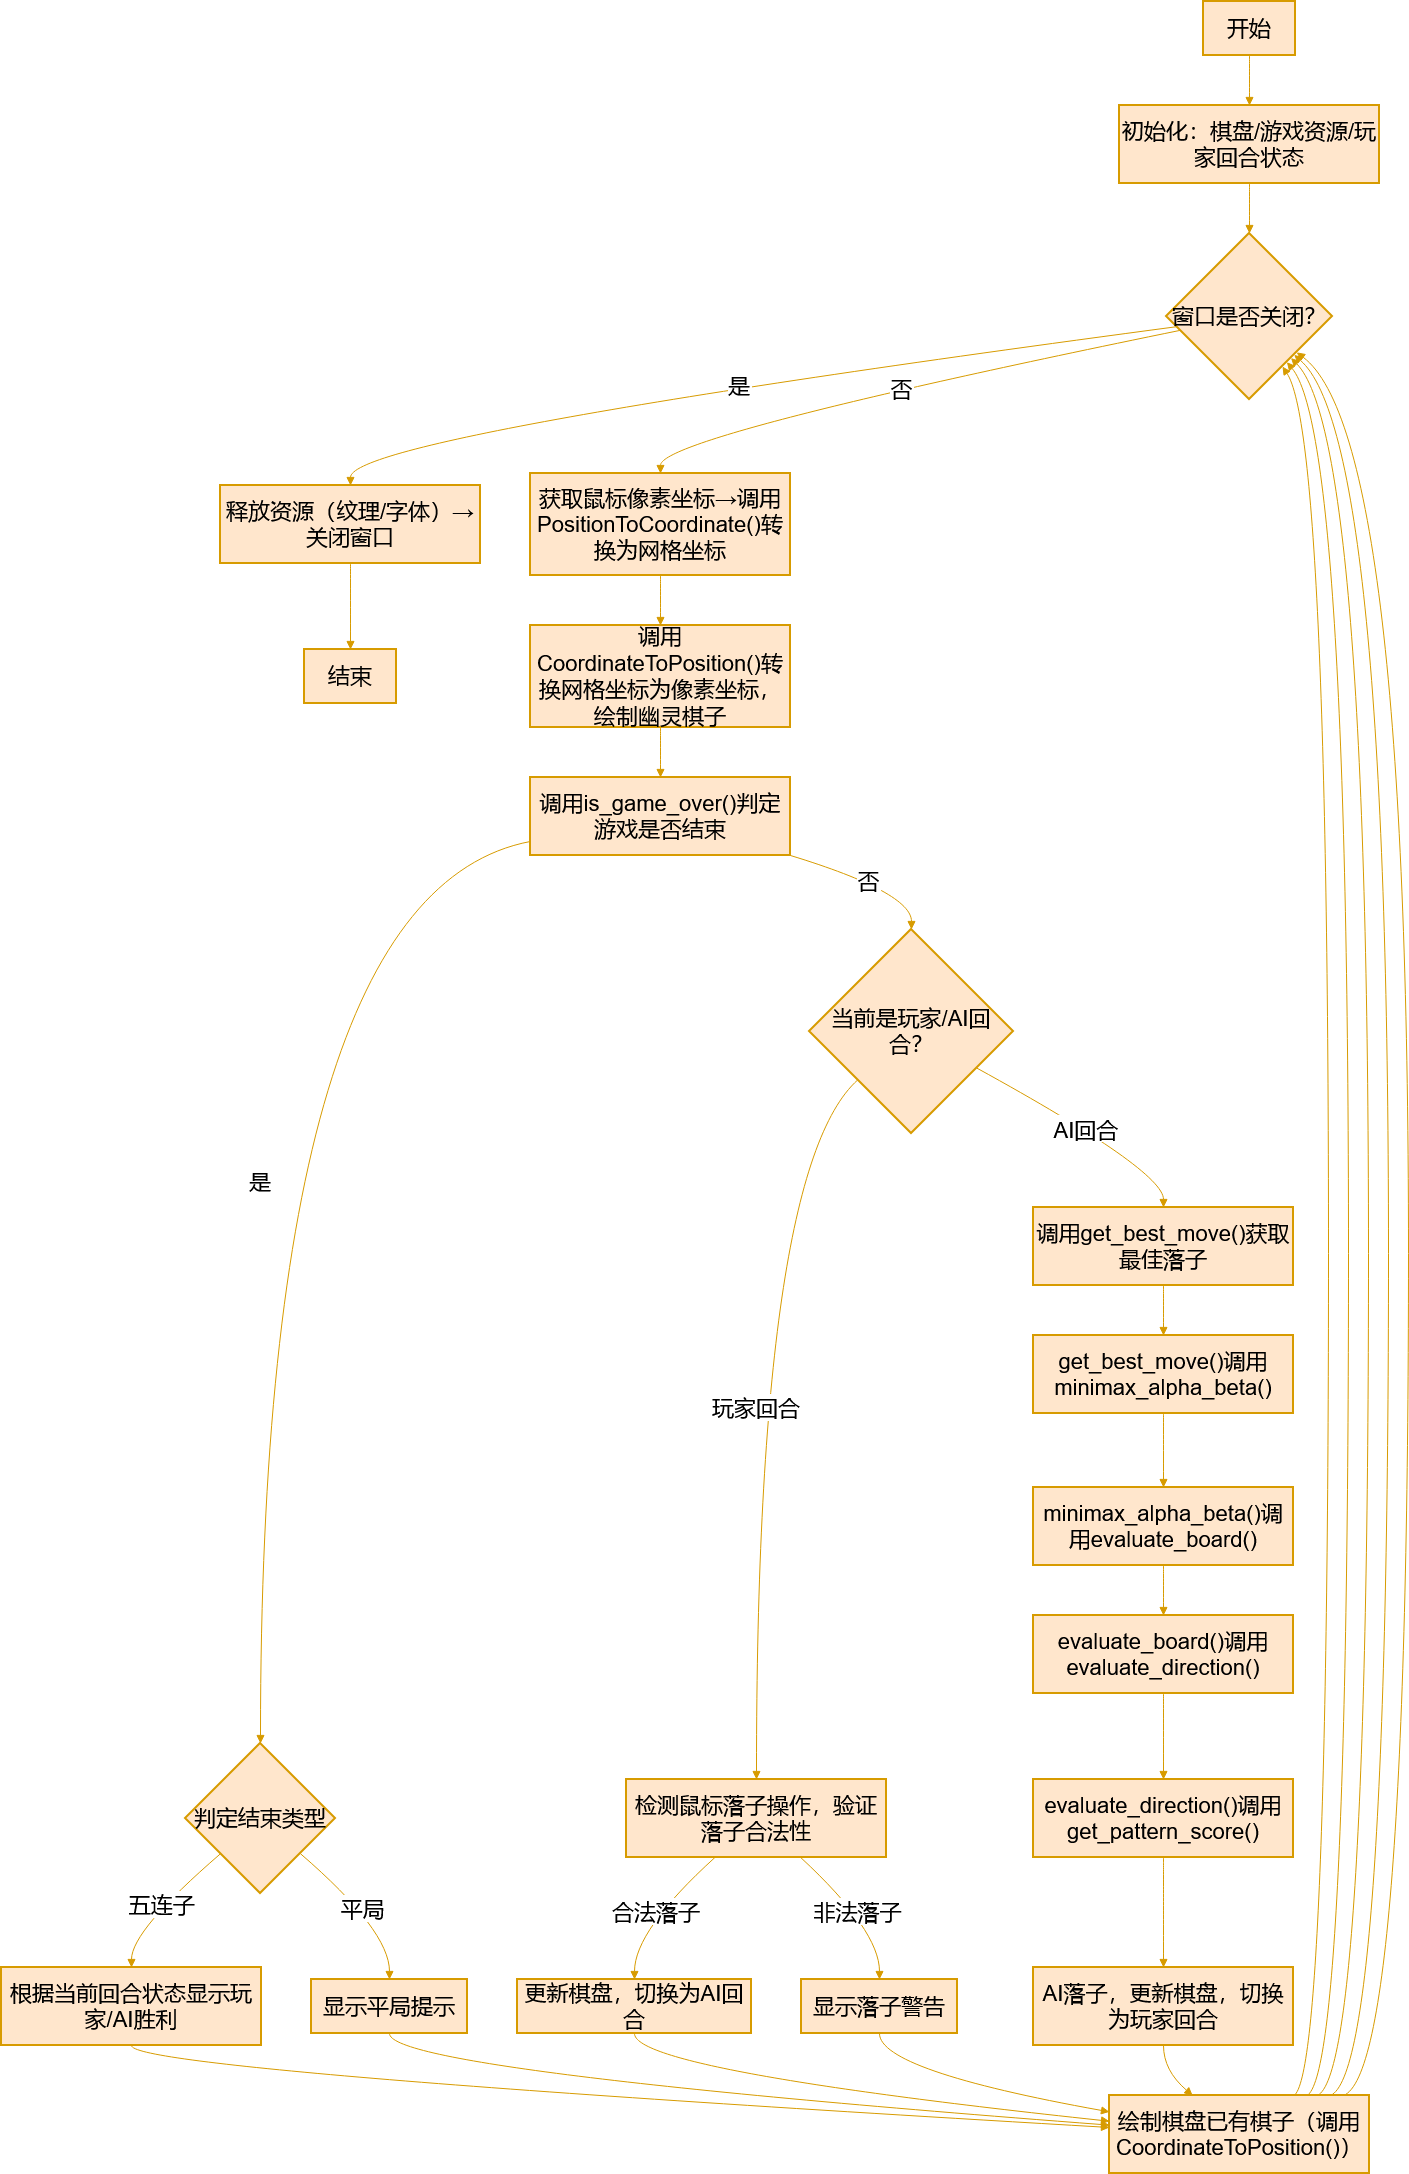

The diagram above was exported from draw.io. Its source (the exported page's mxGraphModel, read from the mxfile embedded in the PNG):
<mxGraphModel dx="357" dy="765" grid="1" gridSize="10" guides="1" tooltips="1" connect="1" arrows="1" fold="1" page="1" pageScale="1" pageWidth="850" pageHeight="1100" math="0" shadow="0">
  <root>
    <mxCell id="0" />
    <mxCell id="1" parent="0" />
    <mxCell id="zXrijrsLOc2aEGoQS7bf-293" parent="1" style="whiteSpace=wrap;strokeWidth=2;fillColor=#ffe6cc;strokeColor=#d79b00;fontSize=22;" value="开始" vertex="1">
      <mxGeometry height="54" width="92" x="1352" y="100" as="geometry" />
    </mxCell>
    <mxCell id="zXrijrsLOc2aEGoQS7bf-294" parent="1" style="whiteSpace=wrap;strokeWidth=2;fillColor=#ffe6cc;strokeColor=#d79b00;fontSize=22;" value="初始化：棋盘/游戏资源/玩家回合状态" vertex="1">
      <mxGeometry height="78" width="260" x="1268" y="204" as="geometry" />
    </mxCell>
    <mxCell id="zXrijrsLOc2aEGoQS7bf-295" parent="1" style="rhombus;strokeWidth=2;whiteSpace=wrap;fillColor=#ffe6cc;strokeColor=#d79b00;fontSize=22;" value="窗口是否关闭？" vertex="1">
      <mxGeometry height="166" width="166" x="1315" y="332" as="geometry" />
    </mxCell>
    <mxCell id="zXrijrsLOc2aEGoQS7bf-296" parent="1" style="whiteSpace=wrap;strokeWidth=2;fillColor=#ffe6cc;strokeColor=#d79b00;fontSize=22;" value="释放资源（纹理/字体）→关闭窗口" vertex="1">
      <mxGeometry height="78" width="260" x="369" y="584" as="geometry" />
    </mxCell>
    <mxCell id="zXrijrsLOc2aEGoQS7bf-297" parent="1" style="whiteSpace=wrap;strokeWidth=2;fillColor=#ffe6cc;strokeColor=#d79b00;fontSize=22;" value="结束" vertex="1">
      <mxGeometry height="54" width="92" x="453" y="748" as="geometry" />
    </mxCell>
    <mxCell id="zXrijrsLOc2aEGoQS7bf-298" parent="1" style="whiteSpace=wrap;strokeWidth=2;fillColor=#ffe6cc;strokeColor=#d79b00;fontSize=22;" value="获取鼠标像素坐标→调用PositionToCoordinate()转换为网格坐标" vertex="1">
      <mxGeometry height="102" width="260" x="679" y="572" as="geometry" />
    </mxCell>
    <mxCell id="zXrijrsLOc2aEGoQS7bf-299" parent="1" style="whiteSpace=wrap;strokeWidth=2;fillColor=#ffe6cc;strokeColor=#d79b00;fontSize=22;" value="调用CoordinateToPosition()转换网格坐标为像素坐标，绘制幽灵棋子" vertex="1">
      <mxGeometry height="102" width="260" x="679" y="724" as="geometry" />
    </mxCell>
    <mxCell id="zXrijrsLOc2aEGoQS7bf-300" parent="1" style="whiteSpace=wrap;strokeWidth=2;fillColor=#ffe6cc;strokeColor=#d79b00;fontSize=22;" value="调用is_game_over()判定游戏是否结束" vertex="1">
      <mxGeometry height="78" width="260" x="679" y="876" as="geometry" />
    </mxCell>
    <mxCell id="zXrijrsLOc2aEGoQS7bf-301" parent="1" style="rhombus;strokeWidth=2;whiteSpace=wrap;fillColor=#ffe6cc;strokeColor=#d79b00;fontSize=22;" value="判定结束类型" vertex="1">
      <mxGeometry height="150" width="150" x="334" y="1842" as="geometry" />
    </mxCell>
    <mxCell id="zXrijrsLOc2aEGoQS7bf-302" parent="1" style="whiteSpace=wrap;strokeWidth=2;fillColor=#ffe6cc;strokeColor=#d79b00;fontSize=22;" value="根据当前回合状态显示玩家/AI胜利" vertex="1">
      <mxGeometry height="78" width="260" x="150" y="2066" as="geometry" />
    </mxCell>
    <mxCell id="zXrijrsLOc2aEGoQS7bf-303" parent="1" style="whiteSpace=wrap;strokeWidth=2;fillColor=#ffe6cc;strokeColor=#d79b00;fontSize=22;" value="绘制棋盘已有棋子（调用CoordinateToPosition()）" vertex="1">
      <mxGeometry height="78" width="260" x="1258" y="2194" as="geometry" />
    </mxCell>
    <mxCell id="zXrijrsLOc2aEGoQS7bf-304" parent="1" style="whiteSpace=wrap;strokeWidth=2;fillColor=#ffe6cc;strokeColor=#d79b00;fontSize=22;" value="显示平局提示" vertex="1">
      <mxGeometry height="54" width="156" x="460" y="2078" as="geometry" />
    </mxCell>
    <mxCell id="zXrijrsLOc2aEGoQS7bf-305" parent="1" style="rhombus;strokeWidth=2;whiteSpace=wrap;fillColor=#ffe6cc;strokeColor=#d79b00;fontSize=22;" value="当前是玩家/AI回合？" vertex="1">
      <mxGeometry height="204" width="204" x="958" y="1028" as="geometry" />
    </mxCell>
    <mxCell id="zXrijrsLOc2aEGoQS7bf-306" parent="1" style="whiteSpace=wrap;strokeWidth=2;fillColor=#ffe6cc;strokeColor=#d79b00;fontSize=22;" value="检测鼠标落子操作，验证落子合法性" vertex="1">
      <mxGeometry height="78" width="260" x="775" y="1878" as="geometry" />
    </mxCell>
    <mxCell id="zXrijrsLOc2aEGoQS7bf-307" parent="1" style="whiteSpace=wrap;strokeWidth=2;fillColor=#ffe6cc;strokeColor=#d79b00;fontSize=22;" value="更新棋盘，切换为AI回合" vertex="1">
      <mxGeometry height="54" width="234" x="666" y="2078" as="geometry" />
    </mxCell>
    <mxCell id="zXrijrsLOc2aEGoQS7bf-308" parent="1" style="whiteSpace=wrap;strokeWidth=2;fillColor=#ffe6cc;strokeColor=#d79b00;fontSize=22;" value="显示落子警告" vertex="1">
      <mxGeometry height="54" width="156" x="950" y="2078" as="geometry" />
    </mxCell>
    <mxCell id="zXrijrsLOc2aEGoQS7bf-309" parent="1" style="whiteSpace=wrap;strokeWidth=2;fillColor=#ffe6cc;strokeColor=#d79b00;fontSize=22;" value="调用get_best_move()获取最佳落子" vertex="1">
      <mxGeometry height="78" width="260" x="1182" y="1306" as="geometry" />
    </mxCell>
    <mxCell id="zXrijrsLOc2aEGoQS7bf-310" parent="1" style="whiteSpace=wrap;strokeWidth=2;fillColor=#ffe6cc;strokeColor=#d79b00;fontSize=22;" value="get_best_move()调用minimax_alpha_beta()" vertex="1">
      <mxGeometry height="78" width="260" x="1182" y="1434" as="geometry" />
    </mxCell>
    <mxCell id="zXrijrsLOc2aEGoQS7bf-311" parent="1" style="whiteSpace=wrap;strokeWidth=2;fillColor=#ffe6cc;strokeColor=#d79b00;fontSize=22;" value="minimax_alpha_beta()调用evaluate_board()" vertex="1">
      <mxGeometry height="78" width="260" x="1182" y="1586" as="geometry" />
    </mxCell>
    <mxCell id="zXrijrsLOc2aEGoQS7bf-312" parent="1" style="whiteSpace=wrap;strokeWidth=2;fillColor=#ffe6cc;strokeColor=#d79b00;fontSize=22;" value="evaluate_board()调用evaluate_direction()" vertex="1">
      <mxGeometry height="78" width="260" x="1182" y="1714" as="geometry" />
    </mxCell>
    <mxCell id="zXrijrsLOc2aEGoQS7bf-313" parent="1" style="whiteSpace=wrap;strokeWidth=2;fillColor=#ffe6cc;strokeColor=#d79b00;fontSize=22;" value="evaluate_direction()调用get_pattern_score()" vertex="1">
      <mxGeometry height="78" width="260" x="1182" y="1878" as="geometry" />
    </mxCell>
    <mxCell id="zXrijrsLOc2aEGoQS7bf-314" parent="1" style="whiteSpace=wrap;strokeWidth=2;fillColor=#ffe6cc;strokeColor=#d79b00;fontSize=22;" value="AI落子，更新棋盘，切换为玩家回合" vertex="1">
      <mxGeometry height="78" width="260" x="1182" y="2066" as="geometry" />
    </mxCell>
    <mxCell id="zXrijrsLOc2aEGoQS7bf-315" edge="1" parent="1" source="zXrijrsLOc2aEGoQS7bf-293" style="curved=1;startArrow=none;endArrow=block;exitX=0.5;exitY=1;entryX=0.5;entryY=0;rounded=0;fillColor=#ffe6cc;strokeColor=#d79b00;fontSize=22;" target="zXrijrsLOc2aEGoQS7bf-294" value="">
      <mxGeometry relative="1" as="geometry">
        <Array as="points" />
      </mxGeometry>
    </mxCell>
    <mxCell id="zXrijrsLOc2aEGoQS7bf-316" edge="1" parent="1" source="zXrijrsLOc2aEGoQS7bf-294" style="curved=1;startArrow=none;endArrow=block;exitX=0.5;exitY=1;entryX=0.5;entryY=0;rounded=0;fillColor=#ffe6cc;strokeColor=#d79b00;fontSize=22;" target="zXrijrsLOc2aEGoQS7bf-295" value="">
      <mxGeometry relative="1" as="geometry">
        <Array as="points" />
      </mxGeometry>
    </mxCell>
    <mxCell id="zXrijrsLOc2aEGoQS7bf-317" edge="1" parent="1" source="zXrijrsLOc2aEGoQS7bf-295" style="curved=1;startArrow=none;endArrow=block;exitX=0;exitY=0.57;entryX=0.5;entryY=0;rounded=0;fillColor=#ffe6cc;strokeColor=#d79b00;fontSize=22;" target="zXrijrsLOc2aEGoQS7bf-296" value="是">
      <mxGeometry relative="1" as="geometry">
        <Array as="points">
          <mxPoint x="499" y="535" />
        </Array>
      </mxGeometry>
    </mxCell>
    <mxCell id="zXrijrsLOc2aEGoQS7bf-318" edge="1" parent="1" source="zXrijrsLOc2aEGoQS7bf-296" style="curved=1;startArrow=none;endArrow=block;exitX=0.5;exitY=1;entryX=0.5;entryY=0;rounded=0;fillColor=#ffe6cc;strokeColor=#d79b00;fontSize=22;" target="zXrijrsLOc2aEGoQS7bf-297" value="">
      <mxGeometry relative="1" as="geometry">
        <Array as="points" />
      </mxGeometry>
    </mxCell>
    <mxCell id="zXrijrsLOc2aEGoQS7bf-319" edge="1" parent="1" source="zXrijrsLOc2aEGoQS7bf-295" style="curved=1;startArrow=none;endArrow=block;exitX=0;exitY=0.6;entryX=0.5;entryY=0;rounded=0;fillColor=#ffe6cc;strokeColor=#d79b00;fontSize=22;" target="zXrijrsLOc2aEGoQS7bf-298" value="否">
      <mxGeometry relative="1" as="geometry">
        <Array as="points">
          <mxPoint x="809" y="535" />
        </Array>
      </mxGeometry>
    </mxCell>
    <mxCell id="zXrijrsLOc2aEGoQS7bf-320" edge="1" parent="1" source="zXrijrsLOc2aEGoQS7bf-298" style="curved=1;startArrow=none;endArrow=block;exitX=0.5;exitY=1;entryX=0.5;entryY=0;rounded=0;fillColor=#ffe6cc;strokeColor=#d79b00;fontSize=22;" target="zXrijrsLOc2aEGoQS7bf-299" value="">
      <mxGeometry relative="1" as="geometry">
        <Array as="points" />
      </mxGeometry>
    </mxCell>
    <mxCell id="zXrijrsLOc2aEGoQS7bf-321" edge="1" parent="1" source="zXrijrsLOc2aEGoQS7bf-299" style="curved=1;startArrow=none;endArrow=block;exitX=0.5;exitY=1;entryX=0.5;entryY=0;rounded=0;fillColor=#ffe6cc;strokeColor=#d79b00;fontSize=22;" target="zXrijrsLOc2aEGoQS7bf-300" value="">
      <mxGeometry relative="1" as="geometry">
        <Array as="points" />
      </mxGeometry>
    </mxCell>
    <mxCell id="zXrijrsLOc2aEGoQS7bf-322" edge="1" parent="1" source="zXrijrsLOc2aEGoQS7bf-300" style="curved=1;startArrow=none;endArrow=block;exitX=0;exitY=0.82;entryX=0.5;entryY=0;rounded=0;fillColor=#ffe6cc;strokeColor=#d79b00;fontSize=22;" target="zXrijrsLOc2aEGoQS7bf-301" value="是">
      <mxGeometry relative="1" as="geometry">
        <Array as="points">
          <mxPoint x="409" y="991" />
        </Array>
      </mxGeometry>
    </mxCell>
    <mxCell id="zXrijrsLOc2aEGoQS7bf-323" edge="1" parent="1" source="zXrijrsLOc2aEGoQS7bf-301" style="curved=1;startArrow=none;endArrow=block;exitX=0;exitY=0.94;entryX=0.5;entryY=0;rounded=0;fillColor=#ffe6cc;strokeColor=#d79b00;fontSize=22;" target="zXrijrsLOc2aEGoQS7bf-302" value="五连子">
      <mxGeometry relative="1" as="geometry">
        <Array as="points">
          <mxPoint x="280" y="2029" />
        </Array>
      </mxGeometry>
    </mxCell>
    <mxCell id="zXrijrsLOc2aEGoQS7bf-324" edge="1" parent="1" source="zXrijrsLOc2aEGoQS7bf-302" style="curved=1;startArrow=none;endArrow=block;exitX=0.5;exitY=1;entryX=0;entryY=0.41;rounded=0;fillColor=#ffe6cc;strokeColor=#d79b00;fontSize=22;" target="zXrijrsLOc2aEGoQS7bf-303" value="">
      <mxGeometry relative="1" as="geometry">
        <Array as="points">
          <mxPoint x="280" y="2169" />
        </Array>
      </mxGeometry>
    </mxCell>
    <mxCell id="zXrijrsLOc2aEGoQS7bf-325" edge="1" parent="1" source="zXrijrsLOc2aEGoQS7bf-303" style="curved=1;startArrow=none;endArrow=block;exitX=0.71;exitY=0;entryX=0.83;entryY=1;rounded=0;fillColor=#ffe6cc;strokeColor=#d79b00;fontSize=22;" target="zXrijrsLOc2aEGoQS7bf-295" value="">
      <mxGeometry relative="1" as="geometry">
        <Array as="points">
          <mxPoint x="1477" y="2169" />
          <mxPoint x="1477" y="535" />
        </Array>
      </mxGeometry>
    </mxCell>
    <mxCell id="zXrijrsLOc2aEGoQS7bf-326" edge="1" parent="1" source="zXrijrsLOc2aEGoQS7bf-301" style="curved=1;startArrow=none;endArrow=block;exitX=1;exitY=0.94;entryX=0.5;entryY=0;rounded=0;fillColor=#ffe6cc;strokeColor=#d79b00;fontSize=22;" target="zXrijrsLOc2aEGoQS7bf-304" value="平局">
      <mxGeometry relative="1" as="geometry">
        <Array as="points">
          <mxPoint x="538" y="2029" />
        </Array>
      </mxGeometry>
    </mxCell>
    <mxCell id="zXrijrsLOc2aEGoQS7bf-327" edge="1" parent="1" source="zXrijrsLOc2aEGoQS7bf-304" style="curved=1;startArrow=none;endArrow=block;exitX=0.5;exitY=1;entryX=0;entryY=0.38;rounded=0;fillColor=#ffe6cc;strokeColor=#d79b00;fontSize=22;" target="zXrijrsLOc2aEGoQS7bf-303" value="">
      <mxGeometry relative="1" as="geometry">
        <Array as="points">
          <mxPoint x="538" y="2169" />
        </Array>
      </mxGeometry>
    </mxCell>
    <mxCell id="zXrijrsLOc2aEGoQS7bf-328" edge="1" parent="1" source="zXrijrsLOc2aEGoQS7bf-303" style="curved=1;startArrow=none;endArrow=block;exitX=0.76;exitY=0;entryX=0.91;entryY=1;rounded=0;fillColor=#ffe6cc;strokeColor=#d79b00;fontSize=22;" target="zXrijrsLOc2aEGoQS7bf-295" value="">
      <mxGeometry relative="1" as="geometry">
        <Array as="points">
          <mxPoint x="1497" y="2169" />
          <mxPoint x="1497" y="535" />
        </Array>
      </mxGeometry>
    </mxCell>
    <mxCell id="zXrijrsLOc2aEGoQS7bf-329" edge="1" parent="1" source="zXrijrsLOc2aEGoQS7bf-300" style="curved=1;startArrow=none;endArrow=block;exitX=1;exitY=1;entryX=0.5;entryY=0;rounded=0;fillColor=#ffe6cc;strokeColor=#d79b00;fontSize=22;" target="zXrijrsLOc2aEGoQS7bf-305" value="否">
      <mxGeometry relative="1" as="geometry">
        <Array as="points">
          <mxPoint x="1060" y="991" />
        </Array>
      </mxGeometry>
    </mxCell>
    <mxCell id="zXrijrsLOc2aEGoQS7bf-330" edge="1" parent="1" source="zXrijrsLOc2aEGoQS7bf-305" style="curved=1;startArrow=none;endArrow=block;exitX=0;exitY=0.95;entryX=0.5;entryY=0;rounded=0;fillColor=#ffe6cc;strokeColor=#d79b00;fontSize=22;" target="zXrijrsLOc2aEGoQS7bf-306" value="玩家回合">
      <mxGeometry relative="1" as="geometry">
        <Array as="points">
          <mxPoint x="905" y="1269" />
        </Array>
      </mxGeometry>
    </mxCell>
    <mxCell id="zXrijrsLOc2aEGoQS7bf-331" edge="1" parent="1" source="zXrijrsLOc2aEGoQS7bf-306" style="curved=1;startArrow=none;endArrow=block;exitX=0.34;exitY=1;entryX=0.5;entryY=0;rounded=0;fillColor=#ffe6cc;strokeColor=#d79b00;fontSize=22;" target="zXrijrsLOc2aEGoQS7bf-307" value="合法落子">
      <mxGeometry relative="1" as="geometry">
        <Array as="points">
          <mxPoint x="783" y="2029" />
        </Array>
      </mxGeometry>
    </mxCell>
    <mxCell id="zXrijrsLOc2aEGoQS7bf-332" edge="1" parent="1" source="zXrijrsLOc2aEGoQS7bf-307" style="curved=1;startArrow=none;endArrow=block;exitX=0.5;exitY=1;entryX=0;entryY=0.33;rounded=0;fillColor=#ffe6cc;strokeColor=#d79b00;fontSize=22;" target="zXrijrsLOc2aEGoQS7bf-303" value="">
      <mxGeometry relative="1" as="geometry">
        <Array as="points">
          <mxPoint x="783" y="2169" />
        </Array>
      </mxGeometry>
    </mxCell>
    <mxCell id="zXrijrsLOc2aEGoQS7bf-333" edge="1" parent="1" source="zXrijrsLOc2aEGoQS7bf-303" style="curved=1;startArrow=none;endArrow=block;exitX=0.8;exitY=0;entryX=1;entryY=1;rounded=0;fillColor=#ffe6cc;strokeColor=#d79b00;fontSize=22;" target="zXrijrsLOc2aEGoQS7bf-295" value="">
      <mxGeometry relative="1" as="geometry">
        <Array as="points">
          <mxPoint x="1517" y="2169" />
          <mxPoint x="1517" y="535" />
        </Array>
      </mxGeometry>
    </mxCell>
    <mxCell id="zXrijrsLOc2aEGoQS7bf-334" edge="1" parent="1" source="zXrijrsLOc2aEGoQS7bf-306" style="curved=1;startArrow=none;endArrow=block;exitX=0.67;exitY=1;entryX=0.5;entryY=0;rounded=0;fillColor=#ffe6cc;strokeColor=#d79b00;fontSize=22;" target="zXrijrsLOc2aEGoQS7bf-308" value="非法落子">
      <mxGeometry relative="1" as="geometry">
        <Array as="points">
          <mxPoint x="1028" y="2029" />
        </Array>
      </mxGeometry>
    </mxCell>
    <mxCell id="zXrijrsLOc2aEGoQS7bf-335" edge="1" parent="1" source="zXrijrsLOc2aEGoQS7bf-308" style="curved=1;startArrow=none;endArrow=block;exitX=0.5;exitY=1;entryX=0;entryY=0.21;rounded=0;fillColor=#ffe6cc;strokeColor=#d79b00;fontSize=22;" target="zXrijrsLOc2aEGoQS7bf-303" value="">
      <mxGeometry relative="1" as="geometry">
        <Array as="points">
          <mxPoint x="1028" y="2169" />
        </Array>
      </mxGeometry>
    </mxCell>
    <mxCell id="zXrijrsLOc2aEGoQS7bf-336" edge="1" parent="1" source="zXrijrsLOc2aEGoQS7bf-303" style="curved=1;startArrow=none;endArrow=block;exitX=0.85;exitY=0;entryX=1;entryY=0.93;rounded=0;fillColor=#ffe6cc;strokeColor=#d79b00;fontSize=22;" target="zXrijrsLOc2aEGoQS7bf-295" value="">
      <mxGeometry relative="1" as="geometry">
        <Array as="points">
          <mxPoint x="1537" y="2169" />
          <mxPoint x="1537" y="535" />
        </Array>
      </mxGeometry>
    </mxCell>
    <mxCell id="zXrijrsLOc2aEGoQS7bf-337" edge="1" parent="1" source="zXrijrsLOc2aEGoQS7bf-305" style="curved=1;startArrow=none;endArrow=block;exitX=1;exitY=0.78;entryX=0.5;entryY=0;rounded=0;fillColor=#ffe6cc;strokeColor=#d79b00;fontSize=22;" target="zXrijrsLOc2aEGoQS7bf-309" value="AI回合">
      <mxGeometry relative="1" as="geometry">
        <Array as="points">
          <mxPoint x="1312" y="1269" />
        </Array>
      </mxGeometry>
    </mxCell>
    <mxCell id="zXrijrsLOc2aEGoQS7bf-338" edge="1" parent="1" source="zXrijrsLOc2aEGoQS7bf-309" style="curved=1;startArrow=none;endArrow=block;exitX=0.5;exitY=1;entryX=0.5;entryY=0;rounded=0;fillColor=#ffe6cc;strokeColor=#d79b00;fontSize=22;" target="zXrijrsLOc2aEGoQS7bf-310" value="">
      <mxGeometry relative="1" as="geometry">
        <Array as="points" />
      </mxGeometry>
    </mxCell>
    <mxCell id="zXrijrsLOc2aEGoQS7bf-339" edge="1" parent="1" source="zXrijrsLOc2aEGoQS7bf-310" style="curved=1;startArrow=none;endArrow=block;exitX=0.5;exitY=1;entryX=0.5;entryY=0;rounded=0;fillColor=#ffe6cc;strokeColor=#d79b00;fontSize=22;" target="zXrijrsLOc2aEGoQS7bf-311" value="">
      <mxGeometry relative="1" as="geometry">
        <Array as="points" />
      </mxGeometry>
    </mxCell>
    <mxCell id="zXrijrsLOc2aEGoQS7bf-340" edge="1" parent="1" source="zXrijrsLOc2aEGoQS7bf-311" style="curved=1;startArrow=none;endArrow=block;exitX=0.5;exitY=1;entryX=0.5;entryY=0;rounded=0;fillColor=#ffe6cc;strokeColor=#d79b00;fontSize=22;" target="zXrijrsLOc2aEGoQS7bf-312" value="">
      <mxGeometry relative="1" as="geometry">
        <Array as="points" />
      </mxGeometry>
    </mxCell>
    <mxCell id="zXrijrsLOc2aEGoQS7bf-341" edge="1" parent="1" source="zXrijrsLOc2aEGoQS7bf-312" style="curved=1;startArrow=none;endArrow=block;exitX=0.5;exitY=1;entryX=0.5;entryY=0;rounded=0;fillColor=#ffe6cc;strokeColor=#d79b00;fontSize=22;" target="zXrijrsLOc2aEGoQS7bf-313" value="">
      <mxGeometry relative="1" as="geometry">
        <Array as="points" />
      </mxGeometry>
    </mxCell>
    <mxCell id="zXrijrsLOc2aEGoQS7bf-342" edge="1" parent="1" source="zXrijrsLOc2aEGoQS7bf-313" style="curved=1;startArrow=none;endArrow=block;exitX=0.5;exitY=1;entryX=0.5;entryY=0;rounded=0;fillColor=#ffe6cc;strokeColor=#d79b00;fontSize=22;" target="zXrijrsLOc2aEGoQS7bf-314" value="">
      <mxGeometry relative="1" as="geometry">
        <Array as="points" />
      </mxGeometry>
    </mxCell>
    <mxCell id="zXrijrsLOc2aEGoQS7bf-343" edge="1" parent="1" source="zXrijrsLOc2aEGoQS7bf-314" style="curved=1;startArrow=none;endArrow=block;exitX=0.5;exitY=1;entryX=0.32;entryY=0;rounded=0;fillColor=#ffe6cc;strokeColor=#d79b00;fontSize=22;" target="zXrijrsLOc2aEGoQS7bf-303" value="">
      <mxGeometry relative="1" as="geometry">
        <Array as="points">
          <mxPoint x="1312" y="2169" />
        </Array>
      </mxGeometry>
    </mxCell>
    <mxCell id="zXrijrsLOc2aEGoQS7bf-344" edge="1" parent="1" source="zXrijrsLOc2aEGoQS7bf-303" style="curved=1;startArrow=none;endArrow=block;exitX=0.9;exitY=0;entryX=1;entryY=0.88;rounded=0;fillColor=#ffe6cc;strokeColor=#d79b00;fontSize=22;" target="zXrijrsLOc2aEGoQS7bf-295" value="">
      <mxGeometry relative="1" as="geometry">
        <Array as="points">
          <mxPoint x="1557" y="2169" />
          <mxPoint x="1557" y="535" />
        </Array>
      </mxGeometry>
    </mxCell>
  </root>
</mxGraphModel>